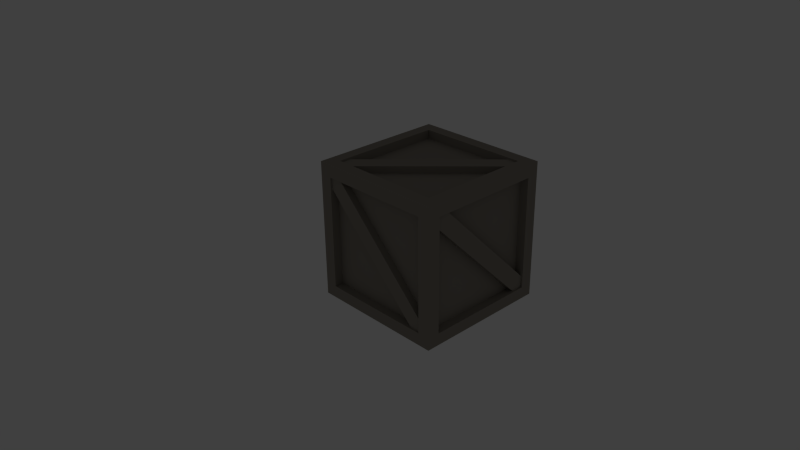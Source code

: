 # Source: box.blend  (saved by Blender 2.74.0; exported with 4.5.12 LTS)
import bpy
from mathutils import Matrix  # noqa: F401  (used for matrix-valued properties, if any)

bpy.ops.wm.read_factory_settings(use_empty=True)
scene = bpy.context.scene
scene.name = 'Scene'

# ---- collections
col_collection_1 = bpy.data.collections.new('Collection 1'); scene.collection.children.link(col_collection_1)
col_collection_1.hide_render = True
col_collection_1.hide_viewport = True
col_collection_5 = bpy.data.collections.new('Collection 5'); scene.collection.children.link(col_collection_5)
col_collection_5.hide_render = True
col_collection_5.hide_viewport = True
col_collection_10 = bpy.data.collections.new('Collection 10'); scene.collection.children.link(col_collection_10)

# ---- materials (node trees are filled in below, after node groups)
mat_material = bpy.data.materials.new('Material')
mat_material.alpha_threshold = 0.0
mat_material.use_transparent_shadow = False
mat_material.diffuse_color = (0.2883, 0.2596, 0.2211, 1.0)
mat_material.roughness = 0.5

# ---- material node trees

# ---- world
world_world = bpy.data.worlds.new('World'); scene.world = world_world
world_world.color = (0.05088, 0.05088, 0.05088)
world_world.use_sun_shadow = False
world_world.sun_shadow_jitter_overblur = 0.0
world_world.cycles.sampling_method = 'MANUAL'
world_world.cycles.sample_map_resolution = 256

# ---- cameras
cam_camera = bpy.data.cameras.new('Camera')
cam_camera.clip_end = 100.0
cam_camera.lens = 35.0
cam_camera.sensor_width = 32.0
cam_camera.sensor_height = 18.0
cam_camera.ortho_scale = 7.314
cam_camera.dof.focus_distance = 0.0
cam_camera.dof.aperture_fstop = 128.0

# ---- lights
light_lamp = bpy.data.lights.new('Lamp', 'POINT')
light_lamp.transmission_factor = 0.0
light_lamp.cutoff_distance = 30.0
light_lamp.energy = 100.0
light_lamp.shadow_buffer_clip_start = 1.001
light_lamp.shadow_soft_size = 0.1
light_lamp.shadow_maximum_resolution = 0.006
light_lamp.use_absolute_resolution = True
light_lamp.cycles.use_multiple_importance_sampling = False

# ---- meshes
me_cube_003 = bpy.data.meshes.new('Cube.003')
me_cube_003.from_pydata([(-0.683, 1.0, -0.8639), (1.0, 0.0, -0.9624), (1.0, 0.0, 0.9624), (-0.683, -1.0, -0.8639), (1.435, 0.0, -0.9624), (1.435, 0.0, 0.9624), (-28.13, -9.674, -0.1879), (-4.204, -0.9065, -1.052), (-4.204, -0.2898, -0.991), (-28.13, -9.057, -0.1271), (-25.4, -10.67, -0.08932), (-1.474, -1.906, -0.9532), (-1.474, -0.9065, -1.052), (-28.13, -10.67, -0.08932), (-25.4, -10.06, -0.02856), (-1.474, -1.29, -0.8924), (-28.13, -1.066, -1.067), (-1.474, -1.066, -1.067), (1.435, -2.384e-07, -1.172), (-28.13, -10.83, -0.105), (-28.13, -0.2898, -0.991), (-1.474, -10.83, -0.105), (-1.474, -10.06, -0.02856), (-1.474, 1.906, 0.9532), (-25.4, 10.67, 0.08932), (-25.4, 10.06, 0.02856), (-1.474, 1.29, 0.8924), (-4.204, 0.9065, 1.052), (-28.13, 9.674, 0.1879), (-28.13, 10.67, 0.08932), (-1.474, 0.9065, 1.052), (-4.204, 0.2898, 0.991), (-28.13, 9.057, 0.1271), (-1.474, 10.83, 0.105), (-28.13, 10.83, 0.105), (-1.474, 1.066, 1.067), (-1.474, 10.06, 0.02856), (-28.13, 1.066, 1.067), (-28.13, 0.2898, 0.991), (-30.61, -8.767, -0.09854), (-30.61, 8.767, -0.09854), (-28.92, 8.767, -0.09854), (-30.61, -8.767, 0.09854), (-28.92, -8.767, 0.09854), (-28.92, 0.0, -0.9624), (-31.04, 9.537e-07, 0.9624), (-31.04, 4.768e-07, 1.172), (-28.92, 4.768e-07, 0.9624), (1.0, 1.0, -0.8639), (1.0, 1.0, 0.8639), (-0.683, 1.0, 0.8639), (1.0, -1.0, -0.8639), (1.0, -1.0, 0.8639), (-0.683, -1.0, 0.8639), (1.435, 9.767, 0.0), (-0.683, 9.767, 0.0), (1.435, -9.767, 0.0), (-0.683, -9.767, 0.0), (-28.13, -9.674, 0.1879), (-4.204, -0.9065, 1.052), (-4.204, -0.2898, 0.991), (-28.13, -9.057, 0.1271), (-25.4, -10.67, 0.08932), (-1.474, -1.906, 0.9532), (-1.474, -0.9065, 1.052), (-28.13, -10.67, 0.08932), (-25.4, -10.06, 0.02856), (-1.474, -1.29, 0.8924), (-28.13, -1.066, 1.067), (-1.474, -1.066, 1.067), (1.435, -2.384e-07, 1.172), (-28.13, -10.83, 0.105), (-28.13, -0.2898, 0.991), (-1.474, -10.83, 0.105), (1.435, -11.9, 0.0), (-1.474, -10.06, 0.02856), (-1.474, 1.906, -0.9532), (-25.4, 10.67, -0.08932), (-25.4, 10.06, -0.02856), (-1.474, 1.29, -0.8924), (-4.204, 0.9065, -1.052), (-28.13, 9.674, -0.1879), (-28.13, 10.67, -0.08932), (-1.474, 0.9065, -1.052), (-4.204, 0.2898, -0.991), (-28.13, 9.057, -0.1271), (1.435, 11.9, 0.0), (-1.474, 10.83, -0.105), (-28.13, 10.83, -0.105), (-1.474, 1.066, -1.067), (-1.474, 10.06, -0.02856), (-28.13, 1.066, -1.067), (-28.13, 0.2898, -0.991), (-30.61, 8.767, 0.09854), (-28.92, 8.767, 0.09854), (-30.61, 9.767, 0.0), (-30.61, -9.767, 0.0), (-28.92, -8.767, -0.09854), (-31.04, 9.767, 0.0), (-31.04, 11.9, 0.0), (-31.04, -11.9, 0.0), (-31.04, -9.767, 0.0), (-31.04, 9.537e-07, -0.9624), (-31.04, 4.768e-07, -1.172)], [], [(86, 54, 4, 18), (18, 4, 56, 74), (6, 9, 8, 7), (10, 13, 6, 7, 12, 11), (11, 15, 14, 10), (16, 17, 12, 7, 8, 20), (18, 74, 21, 17), (74, 100, 19, 21), (19, 16, 20, 9, 6, 13), (8, 9, 20), (17, 21, 22, 15, 11, 12), (21, 19, 13, 10, 14, 22), (14, 15, 22), (23, 26, 25, 24), (27, 30, 23, 24, 29, 28), (28, 32, 31, 27), (86, 99, 34, 33), (33, 34, 29, 24, 25, 36), (99, 46, 37, 34), (35, 33, 36, 26, 23, 30), (25, 26, 36), (34, 37, 38, 32, 28, 29), (37, 35, 30, 27, 31, 38), (31, 32, 38), (99, 98, 45, 46), (46, 45, 101, 100), (45, 47, 43, 42, 96, 101), (58, 59, 60, 61), (62, 63, 64, 59, 58, 65), (63, 62, 66, 67), (68, 72, 60, 59, 64, 69), (70, 69, 73, 74), (74, 73, 71, 100), (71, 65, 58, 61, 72, 68), (60, 72, 61), (69, 64, 63, 67, 75, 73), (73, 75, 66, 62, 65, 71), (66, 75, 67), (76, 77, 78, 79), (80, 81, 82, 77, 76, 83), (81, 80, 84, 85), (86, 87, 88, 99), (87, 90, 78, 77, 82, 88), (99, 88, 91, 103), (89, 83, 76, 79, 90, 87), (78, 90, 79), (88, 82, 81, 85, 92, 91), (91, 92, 84, 80, 83, 89), (84, 92, 85), (99, 103, 102, 98), (103, 100, 101, 102), (49, 48, 0, 50), (52, 51, 1, 48, 49, 2), (51, 52, 53, 3), (70, 5, 54, 86), (54, 55, 0, 48, 1, 4), (74, 56, 5, 70), (5, 2, 49, 50, 55, 54), (0, 55, 50), (4, 1, 51, 3, 57, 56), (56, 57, 53, 52, 2, 5), (53, 57, 3), (103, 18, 17, 16), (100, 103, 16, 19), (70, 86, 33, 35), (46, 70, 35, 37), (39, 40, 41, 97), (42, 93, 95, 40, 39, 96), (93, 42, 43, 94), (102, 44, 41, 40, 95, 98), (101, 96, 39, 97, 44, 102), (41, 44, 97), (98, 95, 93, 94, 47, 45), (43, 47, 94), (46, 68, 69, 70), (100, 71, 68, 46), (18, 89, 87, 86), (103, 91, 89, 18)])
me_cube_003.use_remesh_preserve_volume = False
me_cube_003.use_remesh_preserve_attributes = False
me_cube_003.use_mirror_vertex_groups = False
me_cube_003.update()
me_cube_001 = bpy.data.meshes.new('Cube.001')
me_cube_001.from_pydata([], [], [])
me_cube_001.use_remesh_preserve_volume = False
me_cube_001.use_remesh_preserve_attributes = False
me_cube_001.use_mirror_vertex_groups = False
me_cube_001.update()
me_cube_002 = bpy.data.meshes.new('Cube.002')
me_cube_002.from_pydata([(1.0, -1.0, -1.0), (1.0, -1.0, 1.0), (1.0, 1.0, -1.0), (1.0, 1.0, 1.0), (1.0, -0.8208, -0.8208), (1.0, -0.8208, 0.8208), (1.0, 0.8208, -0.8208), (1.0, 0.8208, 0.8208), (0.8696, -0.8208, -0.8208), (0.8696, -0.8208, 0.8208), (0.8696, 0.8208, -0.8208), (0.8696, 0.8208, 0.8208)], [], [(2, 6, 4, 0), (6, 10, 8, 4), (0, 4, 5, 1), (1, 5, 7, 3), (3, 7, 6, 2), (11, 9, 8, 10), (4, 8, 9, 5), (5, 9, 11, 7), (7, 11, 10, 6)])
me_cube_002.use_remesh_preserve_volume = False
me_cube_002.use_remesh_preserve_attributes = False
me_cube_002.use_mirror_vertex_groups = False
me_cube_002.update()
me_cube_000 = bpy.data.meshes.new('Cube.000')
me_cube_000.from_pydata([(0.9989, -0.0003226, -1.003), (0.9742, 1.653, -0.8252), (0.9742, 0.1792, 0.6484), (0.8705, 0.1792, 0.6484), (0.8705, 1.653, -0.8252), (0.9742, 1.821, -0.6571), (0.9742, 0.3472, 0.8165), (0.9742, 0.1792, 0.8165), (0.9742, 1.821, -0.8252), (0.8705, 1.821, -0.6571), (0.8705, 0.3472, 0.8165), (1.001, 0.1792, -0.8252), (1.001, 0.1792, 0.8165), (0.9989, -0.0003226, 0.9974), (1.001, 1.821, -0.8252), (0.8705, 0.1792, -0.8252), (1.001, 1.821, 0.8165), (0.9974, 2.0, 0.9989), (0.8705, 1.821, 0.8165), (0.9974, 2.0, -1.002), (-1.002, -0.0003222, -1.003), (-0.8252, 1.653, -0.9742), (0.6484, 0.1792, -0.9742), (0.6484, 0.1792, -0.8705), (-0.8252, 1.653, -0.8705), (-0.6571, 1.821, -0.9742), (0.8165, 0.3472, -0.9742), (0.8165, 0.1792, -0.9742), (-0.8252, 1.821, -0.9742), (-0.6571, 1.821, -0.8705), (0.8165, 0.3472, -0.8705), (-0.8252, 0.1792, -1.001), (0.8165, 0.1792, -1.001), (-0.8252, 1.821, -1.001), (-0.8252, 0.1792, -0.8705), (0.8165, 1.821, -1.001), (0.8165, 1.821, -0.8705), (-1.003, 2.0, -1.002), (-0.8252, 1.974, 0.6528), (0.6484, 1.974, -0.8208), (0.6484, 1.871, -0.8208), (-0.8252, 1.871, 0.6528), (-0.6571, 1.974, 0.8208), (0.8165, 1.974, -0.6528), (0.8165, 1.974, -0.8208), (-0.8252, 1.974, 0.8208), (-0.6571, 1.871, 0.8208), (0.8165, 1.871, -0.6528), (-0.8252, 2.001, -0.8208), (0.8165, 2.001, -0.8208), (-0.8252, 2.001, 0.8208), (-0.8252, 1.871, -0.8208), (0.8165, 2.001, 0.8208), (0.8165, 1.871, 0.8208), (-1.003, 2.0, 0.9989), (-0.8252, 0.3472, 0.9742), (0.6484, 1.821, 0.9742), (0.6484, 1.821, 0.8705), (-0.8252, 0.3472, 0.8705), (-0.6571, 0.1792, 0.9742), (0.8165, 1.653, 0.9742), (0.8165, 1.821, 0.9742), (-0.8252, 0.1792, 0.9742), (-0.6571, 0.1792, 0.8705), (0.8165, 1.653, 0.8705), (-0.8252, 1.821, 1.001), (0.8165, 1.821, 1.001), (-0.8252, 0.1792, 1.001), (-0.8252, 1.821, 0.8705), (0.8165, 0.1792, 1.001), (0.8165, 0.1792, 0.8705), (-1.002, -0.0003223, 0.9974), (-0.9742, 0.3472, -0.8252), (-0.9742, 1.821, 0.6484), (-0.8705, 1.821, 0.6484), (-0.8705, 0.3472, -0.8252), (-0.9742, 0.1792, -0.6571), (-0.9742, 1.653, 0.8165), (-0.9742, 1.821, 0.8165), (-0.9742, 0.1792, -0.8252), (-0.8705, 0.1792, -0.6571), (-0.8705, 1.653, 0.8165), (-1.001, 1.821, -0.8252), (-1.001, 1.821, 0.8165), (-1.001, 0.1792, -0.8252), (-0.8705, 1.821, -0.8252), (-1.001, 0.1792, 0.8165), (-0.8705, 0.1792, 0.8165), (0.6528, 0.02583, -0.8252), (-0.8208, 0.02583, 0.6484), (-0.8208, 0.1295, 0.6484), (0.6528, 0.1295, -0.8252), (0.8208, 0.02583, -0.6571), (-0.6528, 0.02583, 0.8165), (-0.8208, 0.02583, 0.8165), (0.8208, 0.02583, -0.8252), (0.8208, 0.1295, -0.6571), (-0.6528, 0.1295, 0.8165), (-0.8208, -0.0009674, -0.8252), (-0.8208, -0.0009676, 0.8165), (0.8208, -0.0009679, -0.8252), (-0.8208, 0.1295, -0.8252), (0.8208, -0.0009679, 0.8165), (0.8208, 0.1295, 0.8165)], [], [(1, 2, 3, 4), (5, 6, 7, 2, 1, 8), (6, 5, 9, 10), (11, 15, 3, 2, 7, 12), (13, 12, 16, 17), (17, 16, 14, 19), (14, 8, 1, 4, 15, 11), (3, 15, 4), (12, 7, 6, 10, 18, 16), (16, 18, 9, 5, 8, 14), (9, 18, 10), (0, 11, 12, 13), (19, 14, 11, 0), (21, 22, 23, 24), (25, 26, 27, 22, 21, 28), (26, 25, 29, 30), (31, 34, 23, 22, 27, 32), (33, 28, 21, 24, 34, 31), (23, 34, 24), (32, 27, 26, 30, 36, 35), (35, 36, 29, 25, 28, 33), (29, 36, 30), (0, 100, 98, 20), (37, 33, 31, 20), (38, 39, 40, 41), (42, 43, 44, 39, 38, 45), (43, 42, 46, 47), (48, 51, 40, 39, 44, 49), (17, 66, 69, 13), (71, 86, 84, 20), (50, 45, 38, 41, 51, 48), (40, 51, 41), (49, 44, 43, 47, 53, 52), (52, 53, 46, 42, 45, 50), (46, 53, 47), (55, 56, 57, 58), (59, 60, 61, 56, 55, 62), (60, 59, 63, 64), (65, 68, 57, 56, 61, 66), (54, 65, 66, 17), (20, 84, 82, 37), (67, 62, 55, 58, 68, 65), (57, 68, 58), (66, 61, 60, 64, 70, 69), (69, 70, 63, 59, 62, 67), (63, 70, 64), (13, 69, 67, 71), (19, 49, 52, 17), (72, 73, 74, 75), (76, 77, 78, 73, 72, 79), (77, 76, 80, 81), (82, 85, 74, 73, 78, 83), (54, 83, 86, 71), (84, 79, 72, 75, 85, 82), (74, 85, 75), (83, 78, 77, 81, 87, 86), (86, 87, 80, 76, 79, 84), (80, 87, 81), (37, 48, 49, 19), (88, 89, 90, 91), (92, 93, 94, 89, 88, 95), (93, 92, 96, 97), (98, 101, 90, 89, 94, 99), (37, 82, 83, 54), (19, 35, 33, 37), (100, 95, 88, 91, 101, 98), (90, 101, 91), (99, 94, 93, 97, 103, 102), (102, 103, 96, 92, 95, 100), (96, 103, 97), (71, 67, 65, 54), (17, 52, 50, 54), (71, 99, 102, 13), (20, 98, 99, 71), (20, 31, 32, 0), (13, 102, 100, 0), (54, 50, 48, 37), (0, 32, 35, 19)])
_uv = me_cube_000.uv_layers.new(name='UVMap')
_uv.uv.foreach_set('vector', [0.9513, 0.7871, 0.9513, 0.4299, 0.9761, 0.4299, 0.9761, 0.7871, 0.8467, 0.5582, 0.8467, 0.05305, 0.8751, 0.02424, 0.9035, 0.05305, 0.9035, 0.5582, 0.8751, 0.587, 0.9513, 0.3814, 0.9513, 0.02424, 0.9761, 0.02424, 0.9761, 0.3814, 0.581, 0.9758, 0.5498, 0.9758, 0.5498, 0.6186, 0.5746, 0.6186, 0.5746, 0.5778, 0.581, 0.5778, 0.502, 0.509, 0.4592, 0.4656, 0.4592, 0.06766, 0.502, 0.02424, 0.502, 0.02424, 0.4592, 0.06766, 0.06673, 0.06766, 0.0239, 0.02424, 0.6288, 0.5778, 0.6352, 0.5778, 0.6352, 0.6186, 0.66, 0.6186, 0.66, 0.9758, 0.6288, 0.9758, 0.3762, 0.5575, 0.3762, 0.9147, 0.0239, 0.9147, 0.7078, 0.5778, 0.7142, 0.5778, 0.7142, 0.6186, 0.739, 0.6186, 0.739, 0.9758, 0.7078, 0.9758, 0.424, 0.5575, 0.4551, 0.5575, 0.4551, 0.9147, 0.4304, 0.9147, 0.4304, 0.9554, 0.424, 0.9554, 0.7989, 0.5294, 0.5498, 0.2768, 0.7989, 0.02424, 0.0239, 0.509, 0.06673, 0.4656, 0.4592, 0.4656, 0.502, 0.509, 0.0239, 0.02424, 0.06673, 0.06766, 0.06673, 0.4656, 0.0239, 0.509, 0.9513, 0.7871, 0.9513, 0.4299, 0.9761, 0.4299, 0.9761, 0.7871, 0.8467, 0.5582, 0.8467, 0.05305, 0.8751, 0.02424, 0.9035, 0.05305, 0.9035, 0.5582, 0.8751, 0.587, 0.9513, 0.3814, 0.9513, 0.02424, 0.9761, 0.02424, 0.9761, 0.3814, 0.581, 0.9758, 0.5498, 0.9758, 0.5498, 0.6186, 0.5746, 0.6186, 0.5746, 0.5778, 0.581, 0.5778, 0.6288, 0.5778, 0.6352, 0.5778, 0.6352, 0.6186, 0.66, 0.6186, 0.66, 0.9758, 0.6288, 0.9758, 0.3762, 0.5575, 0.3762, 0.9147, 0.0239, 0.9147, 0.7078, 0.5778, 0.7142, 0.5778, 0.7142, 0.6186, 0.739, 0.6186, 0.739, 0.9758, 0.7078, 0.9758, 0.424, 0.5575, 0.4551, 0.5575, 0.4551, 0.9147, 0.4304, 0.9147, 0.4304, 0.9554, 0.424, 0.9554, 0.7989, 0.5294, 0.5498, 0.2768, 0.7989, 0.02424, 0.0239, 0.02424, 0.06673, 0.06766, 0.06673, 0.4656, 0.0239, 0.509, 0.0239, 0.02424, 0.06673, 0.06766, 0.06673, 0.4656, 0.0239, 0.509, 0.9513, 0.7871, 0.9513, 0.4299, 0.9761, 0.4299, 0.9761, 0.7871, 0.8467, 0.5582, 0.8467, 0.05305, 0.8751, 0.02424, 0.9035, 0.05305, 0.9035, 0.5582, 0.8751, 0.587, 0.9513, 0.3814, 0.9513, 0.02424, 0.9761, 0.02424, 0.9761, 0.3814, 0.581, 0.9758, 0.5498, 0.9758, 0.5498, 0.6186, 0.5746, 0.6186, 0.5746, 0.5778, 0.581, 0.5778, 0.502, 0.509, 0.4592, 0.4656, 0.4592, 0.06766, 0.502, 0.02424, 0.502, 0.02424, 0.4592, 0.06766, 0.06673, 0.06766, 0.0239, 0.02424, 0.6288, 0.5778, 0.6352, 0.5778, 0.6352, 0.6186, 0.66, 0.6186, 0.66, 0.9758, 0.6288, 0.9758, 0.3762, 0.5575, 0.3762, 0.9147, 0.0239, 0.9147, 0.7078, 0.5778, 0.7142, 0.5778, 0.7142, 0.6186, 0.739, 0.6186, 0.739, 0.9758, 0.7078, 0.9758, 0.424, 0.5575, 0.4551, 0.5575, 0.4551, 0.9147, 0.4304, 0.9147, 0.4304, 0.9554, 0.424, 0.9554, 0.7989, 0.5294, 0.5498, 0.2768, 0.7989, 0.02424, 0.9513, 0.7871, 0.9513, 0.4299, 0.9761, 0.4299, 0.9761, 0.7871, 0.8467, 0.5582, 0.8467, 0.05305, 0.8751, 0.02424, 0.9035, 0.05305, 0.9035, 0.5582, 0.8751, 0.587, 0.9513, 0.3814, 0.9513, 0.02424, 0.9761, 0.02424, 0.9761, 0.3814, 0.581, 0.9758, 0.5498, 0.9758, 0.5498, 0.6186, 0.5746, 0.6186, 0.5746, 0.5778, 0.581, 0.5778, 0.0239, 0.509, 0.06673, 0.4656, 0.4592, 0.4656, 0.502, 0.509, 0.0239, 0.02424, 0.06673, 0.06766, 0.06673, 0.4656, 0.0239, 0.509, 0.6288, 0.5778, 0.6352, 0.5778, 0.6352, 0.6186, 0.66, 0.6186, 0.66, 0.9758, 0.6288, 0.9758, 0.3762, 0.5575, 0.3762, 0.9147, 0.0239, 0.9147, 0.7078, 0.5778, 0.7142, 0.5778, 0.7142, 0.6186, 0.739, 0.6186, 0.739, 0.9758, 0.7078, 0.9758, 0.424, 0.5575, 0.4551, 0.5575, 0.4551, 0.9147, 0.4304, 0.9147, 0.4304, 0.9554, 0.424, 0.9554, 0.7989, 0.5294, 0.5498, 0.2768, 0.7989, 0.02424, 0.502, 0.02424, 0.4592, 0.06766, 0.06673, 0.06766, 0.0239, 0.02424, 0.502, 0.509, 0.4592, 0.4656, 0.4592, 0.06766, 0.502, 0.02424, 0.9513, 0.7871, 0.9513, 0.4299, 0.9761, 0.4299, 0.9761, 0.7871, 0.8467, 0.5582, 0.8467, 0.05305, 0.8751, 0.02424, 0.9035, 0.05305, 0.9035, 0.5582, 0.8751, 0.587, 0.9513, 0.3814, 0.9513, 0.02424, 0.9761, 0.02424, 0.9761, 0.3814, 0.581, 0.9758, 0.5498, 0.9758, 0.5498, 0.6186, 0.5746, 0.6186, 0.5746, 0.5778, 0.581, 0.5778, 0.502, 0.509, 0.4592, 0.4656, 0.4592, 0.06766, 0.502, 0.02424, 0.6288, 0.5778, 0.6352, 0.5778, 0.6352, 0.6186, 0.66, 0.6186, 0.66, 0.9758, 0.6288, 0.9758, 0.3762, 0.5575, 0.3762, 0.9147, 0.0239, 0.9147, 0.7078, 0.5778, 0.7142, 0.5778, 0.7142, 0.6186, 0.739, 0.6186, 0.739, 0.9758, 0.7078, 0.9758, 0.424, 0.5575, 0.4551, 0.5575, 0.4551, 0.9147, 0.4304, 0.9147, 0.4304, 0.9554, 0.424, 0.9554, 0.7989, 0.5294, 0.5498, 0.2768, 0.7989, 0.02424, 0.0239, 0.509, 0.06673, 0.4656, 0.4592, 0.4656, 0.502, 0.509, 0.9513, 0.7871, 0.9513, 0.4299, 0.9761, 0.4299, 0.9761, 0.7871, 0.8467, 0.5582, 0.8467, 0.05305, 0.8751, 0.02424, 0.9035, 0.05305, 0.9035, 0.5582, 0.8751, 0.587, 0.9513, 0.3814, 0.9513, 0.02424, 0.9761, 0.02424, 0.9761, 0.3814, 0.581, 0.9758, 0.5498, 0.9758, 0.5498, 0.6186, 0.5746, 0.6186, 0.5746, 0.5778, 0.581, 0.5778, 0.0239, 0.509, 0.06673, 0.4656, 0.4592, 0.4656, 0.502, 0.509, 0.502, 0.02424, 0.4592, 0.06766, 0.06673, 0.06766, 0.0239, 0.02424, 0.6288, 0.5778, 0.6352, 0.5778, 0.6352, 0.6186, 0.66, 0.6186, 0.66, 0.9758, 0.6288, 0.9758, 0.3762, 0.5575, 0.3762, 0.9147, 0.0239, 0.9147, 0.7078, 0.5778, 0.7142, 0.5778, 0.7142, 0.6186, 0.739, 0.6186, 0.739, 0.9758, 0.7078, 0.9758, 0.424, 0.5575, 0.4551, 0.5575, 0.4551, 0.9147, 0.4304, 0.9147, 0.4304, 0.9554, 0.424, 0.9554, 0.7989, 0.5294, 0.5498, 0.2768, 0.7989, 0.02424, 0.0239, 0.02424, 0.06673, 0.06766, 0.06673, 0.4656, 0.0239, 0.509, 0.502, 0.02424, 0.4592, 0.06766, 0.06673, 0.06766, 0.0239, 0.02424, 0.502, 0.509, 0.4592, 0.4656, 0.4592, 0.06766, 0.502, 0.02424, 0.0239, 0.509, 0.06673, 0.4656, 0.4592, 0.4656, 0.502, 0.509, 0.0239, 0.509, 0.06673, 0.4656, 0.4592, 0.4656, 0.502, 0.509, 0.502, 0.02424, 0.4592, 0.06766, 0.06673, 0.06766, 0.0239, 0.02424, 0.0239, 0.02424, 0.06673, 0.06766, 0.06673, 0.4656, 0.0239, 0.509, 0.502, 0.509, 0.4592, 0.4656, 0.4592, 0.06766, 0.502, 0.02424])
me_cube_000.materials.append(mat_material)
me_cube_000.use_remesh_preserve_volume = False
me_cube_000.use_remesh_preserve_attributes = False
me_cube_000.use_mirror_vertex_groups = False
me_cube_000.use_paint_bone_selection = False
me_cube_000.use_paint_mask = True
me_cube_000.update()

# ---- objects
ob_empty_001 = bpy.data.objects.new('Empty.001', None)
ob_empty = bpy.data.objects.new('Empty', None)
ob_cube_002 = bpy.data.objects.new('Cube.002', me_cube_003)
ob_cube = bpy.data.objects.new('Cube', me_cube_001)
ob_lamp = bpy.data.objects.new('Lamp', light_lamp)
ob_camera = bpy.data.objects.new('Camera', cam_camera)
ob_cube_001 = bpy.data.objects.new('Cube.001', me_cube_002)
ob_empty_003 = bpy.data.objects.new('Empty.003', None)
ob_empty_002 = bpy.data.objects.new('Empty.002', None)
ob_cube_003 = bpy.data.objects.new('Cube.003', me_cube_000)

# ---- transforms, parenting, visibility, modifiers, constraints
ob_empty_001.location = (0.0, 0.0, 0.0)
ob_empty_001.empty_image_offset = (0.0, 0.0)
ob_empty_001.lineart.crease_threshold = 0.0
ob_empty.location = (0.0, 0.0, 0.0)
ob_empty.rotation_euler = (0.0, -0.0, 0.7854)
ob_empty.empty_image_offset = (0.0, 0.0)
ob_empty.lineart.crease_threshold = 0.0
ob_cube_002.location = (0.3444, 0.0, 0.0)
ob_cube_002.rotation_euler = (-0.7854, 0.0, 0.0)
ob_cube_002.scale = (0.06158, 0.1189, 1.206)
ob_cube_002.lineart.crease_threshold = 0.0
ob_cube.location = (0.0, 0.0, 0.0)
ob_cube.hide_viewport = True
ob_cube.lineart.crease_threshold = 0.0
ob_lamp.location = (4.076, 1.005, 5.904)
ob_lamp.rotation_euler = (0.6503, 0.05522, 1.866)
ob_lamp.lock_rotations_4d = False
ob_lamp.empty_display_type = 'ARROWS'
ob_lamp.color = (0.0, 0.0, 0.0, 0.0)
ob_lamp.lineart.crease_threshold = 0.0
ob_camera.location = (7.481, -6.508, 5.344)
ob_camera.rotation_euler = (1.109, 0.01082, 0.8149)
ob_camera.lock_rotations_4d = False
ob_camera.empty_display_type = 'ARROWS'
ob_camera.color = (0.0, 0.0, 0.0, 0.0)
ob_camera.display_type = 'WIRE'
ob_camera.lineart.crease_threshold = 0.0
ob_cube_001.location = (0.0, 0.0, 0.0)
ob_cube_001.hide_viewport = True
ob_cube_001.lineart.crease_threshold = 0.0
_m = ob_cube_001.modifiers.new('Mirror', 'MIRROR')
_m = ob_cube_001.modifiers.new('Mirror.001', 'MIRROR')
_m.use_axis = (False, True, False)
_m.mirror_object = ob_empty
ob_empty_003.location = (0.0, 0.0, 0.0)
ob_empty_003.rotation_euler = (0.7854, -0.0, 0.0)
ob_empty_003.empty_image_offset = (0.0, 0.0)
ob_empty_003.lineart.crease_threshold = 0.0
ob_empty_002.location = (0.0, 0.0, 0.0)
ob_empty_002.rotation_euler = (0.0, -0.0, 0.7854)
ob_empty_002.empty_image_offset = (0.0, 0.0)
ob_empty_002.lineart.crease_threshold = 0.0
ob_cube_003.location = (0.0, 0.0, 0.0)
ob_cube_003.lineart.crease_threshold = 0.0

# ---- collection membership
col_collection_1.objects.link(ob_empty_001)
col_collection_1.objects.link(ob_empty)
col_collection_1.objects.link(ob_cube_002)
col_collection_1.objects.link(ob_cube)
col_collection_1.objects.link(ob_lamp)
col_collection_1.objects.link(ob_camera)
col_collection_5.objects.link(ob_cube_001)
col_collection_10.objects.link(ob_empty_003)
col_collection_10.objects.link(ob_empty_002)
col_collection_10.objects.link(ob_cube_003)

# ---- scene / render settings (as saved in the file)
scene.camera = ob_camera
scene.frame_start = 0; scene.frame_end = 250; scene.frame_set(0)
scene.render.engine = 'BLENDER_EEVEE_NEXT'
scene.render.resolution_percentage = 50
scene.render.dither_intensity = 0.0
scene.cycles.use_denoising = False
scene.cycles.samples = 10
scene.cycles.sampling_pattern = 'TABULATED_SOBOL'
scene.cycles.light_sampling_threshold = 0.0
scene.cycles.use_adaptive_sampling = False
scene.cycles.use_light_tree = False
scene.cycles.blur_glossy = 0.0
scene.cycles.pixel_filter_type = 'GAUSSIAN'
scene.cycles.sample_clamp_indirect = 0.0
scene.view_settings.view_transform = 'Standard'
bpy.context.view_layer.update()
